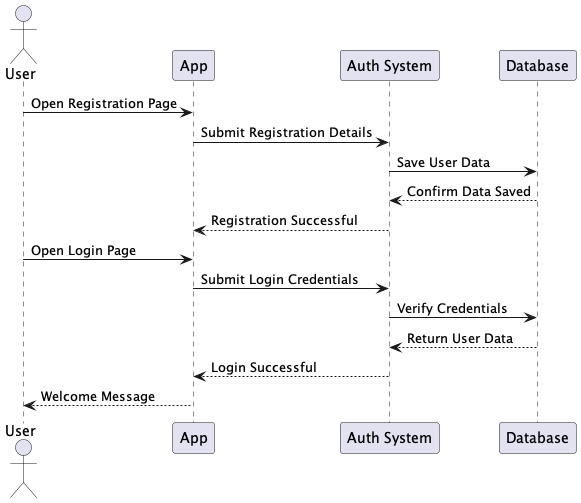

The diagram above was rendered by PlantUML. Its source (embedded in the PNG):
@startuml sequence_diagram

actor User
participant "App" as A
participant "Auth System" as AS
participant "Database" as DB

User -> A : Open Registration Page
A -> AS : Submit Registration Details
AS -> DB : Save User Data
DB --> AS : Confirm Data Saved
AS --> A : Registration Successful

User -> A : Open Login Page
A -> AS : Submit Login Credentials
AS -> DB : Verify Credentials
DB --> AS : Return User Data
AS --> A : Login Successful
A --> User : Welcome Message

@enduml